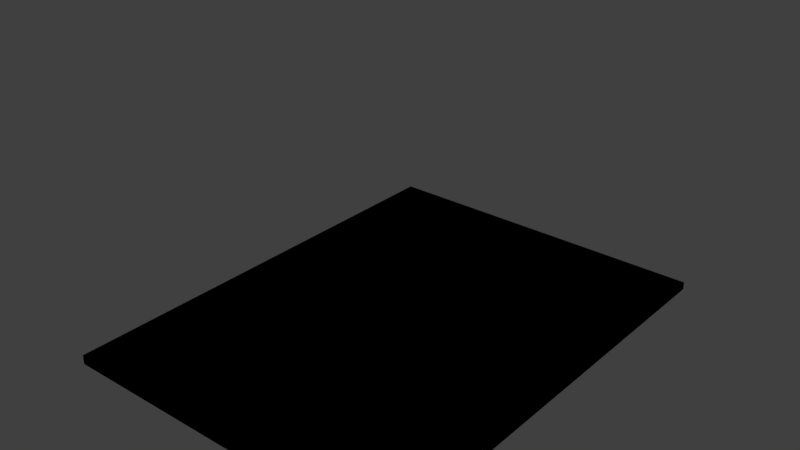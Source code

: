 # Source: boxloader_pallet5.blend  (saved by Blender 2.78.0; exported with 4.5.12 LTS)
import bpy
from mathutils import Matrix  # noqa: F401  (used for matrix-valued properties, if any)

bpy.ops.wm.read_factory_settings(use_empty=True)
scene = bpy.context.scene
scene.name = 'Scene'

# ---- collections
col_collection_1 = bpy.data.collections.new('Collection 1'); scene.collection.children.link(col_collection_1)
col_collection_2 = bpy.data.collections.new('Collection 2'); scene.collection.children.link(col_collection_2)
col_collection_3 = bpy.data.collections.new('Collection 3'); scene.collection.children.link(col_collection_3)
col_collection_4 = bpy.data.collections.new('Collection 4'); scene.collection.children.link(col_collection_4)
col_collection_5 = bpy.data.collections.new('Collection 5'); scene.collection.children.link(col_collection_5)
col_collection_6 = bpy.data.collections.new('Collection 6'); scene.collection.children.link(col_collection_6)
col_collection_7 = bpy.data.collections.new('Collection 7'); scene.collection.children.link(col_collection_7)

# ---- materials (node trees are filled in below, after node groups)
mat_material = bpy.data.materials.new('Material')
mat_material.alpha_threshold = 0.0
mat_material.use_transparent_shadow = False
mat_material.roughness = 0.5
mat_material_005 = bpy.data.materials.new('Material.005')
mat_material_005.alpha_threshold = 0.0
mat_material_005.use_transparent_shadow = False
mat_material_005.roughness = 0.5
mat_material_006 = bpy.data.materials.new('Material.006')
mat_material_006.alpha_threshold = 0.0
mat_material_006.use_transparent_shadow = False
mat_material_006.roughness = 0.5

# ---- material node trees

# ---- world
world_world = bpy.data.worlds.new('World'); scene.world = world_world
world_world.color = (0.05088, 0.05088, 0.05088)
world_world.use_sun_shadow = False
world_world.sun_shadow_jitter_overblur = 0.0
world_world.cycles.sampling_method = 'MANUAL'

# ---- meshes
me_cube = bpy.data.meshes.new('Cube')
me_cube.from_pydata([(-1.12, -1.47, -0.01), (-1.12, -1.47, 0.05), (-1.12, 1.47, 0.0), (-1.12, 1.47, 0.05), (1.12, -1.47, -0.01), (1.12, -1.47, 0.05), (1.12, 1.47, 0.0), (1.12, 1.47, 0.05)], [], [(0, 1, 3, 2), (6, 7, 5, 4), (4, 5, 1, 0), (2, 6, 4, 0), (7, 3, 1, 5), (2, 3, 7, 6)])
_uv = me_cube.uv_layers.new(name='UVMap')
_uv.uv.foreach_set('vector', [0.0, 0.4, 0.0, 3.0, 5.0, 3.0, 5.0, 0.5, 0.0, 0.5, 0.0, 3.0, -5.0, 3.0, -5.0, 0.4, 0.0, 0.4, 0.0, 3.0, -5.0, 3.0, -5.0, 0.4, 0.0, 0.0, 5.0, 0.0, 5.0, -5.0, 0.0, -5.0, 0.0, 0.0, -5.0, 0.0, -5.0, -5.0, 0.0, -5.0, 0.0, 0.0, -5.0, 0.0, 0.0, 3.0, 5.0, 0.0])
me_cube.materials.append(mat_material)
me_cube.use_remesh_preserve_volume = False
me_cube.use_remesh_preserve_attributes = False
me_cube.use_mirror_vertex_groups = False
me_cube.update()
me_cube_007 = bpy.data.meshes.new('Cube.007')
me_cube_007.from_pydata([(-1.12, -1.47, -0.01), (-1.12, -1.47, 0.05), (-1.12, 1.47, 0.0), (-1.12, 1.47, 0.05), (1.12, -1.47, -0.01), (1.12, -1.47, 0.05), (1.12, 1.47, 0.0), (1.12, 1.47, 0.05)], [], [(1, 2, 0), (6, 5, 4), (5, 0, 4), (6, 0, 2), (7, 1, 5), (3, 6, 2), (1, 3, 2), (6, 7, 5), (5, 1, 0), (6, 4, 0), (7, 3, 1), (3, 7, 6)])
me_cube_007.use_remesh_preserve_volume = False
me_cube_007.use_remesh_preserve_attributes = False
me_cube_007.use_mirror_vertex_groups = False
me_cube_007.update()
me_cube_008 = bpy.data.meshes.new('Cube.008')
me_cube_008.from_pydata([(-1.12, -1.47, -0.01), (-1.12, -1.47, 0.05), (-1.12, 1.47, 0.0), (-1.12, 1.47, 0.05), (1.12, -1.47, -0.01), (1.12, -1.47, 0.05), (1.12, 1.47, 0.0), (1.12, 1.47, 0.05)], [], [(0, 1, 3, 2), (6, 7, 5, 4), (4, 5, 1, 0), (2, 6, 4, 0), (7, 3, 1, 5), (2, 3, 7, 6)])
me_cube_008.use_remesh_preserve_volume = False
me_cube_008.use_remesh_preserve_attributes = False
me_cube_008.use_mirror_vertex_groups = False
me_cube_008.update()
me_cube_009 = bpy.data.meshes.new('Cube.009')
me_cube_009.from_pydata([(-1.12, -1.47, -0.01), (-1.12, -1.47, 0.05), (-1.12, 1.47, 0.0), (-1.12, 1.47, 0.05), (1.12, -1.47, -0.01), (1.12, -1.47, 0.05), (1.12, 1.47, 0.0), (1.12, 1.47, 0.05)], [], [(0, 1, 3, 2), (6, 7, 5, 4), (4, 5, 1, 0), (2, 6, 4, 0), (7, 3, 1, 5), (2, 3, 7, 6)])
me_cube_009.use_remesh_preserve_volume = False
me_cube_009.use_remesh_preserve_attributes = False
me_cube_009.use_mirror_vertex_groups = False
me_cube_009.update()
me_cube_010 = bpy.data.meshes.new('Cube.010')
me_cube_010.from_pydata([(-1.12, -1.47, -0.01), (-1.12, -1.47, 0.05), (-1.12, 1.47, 0.0), (-1.12, 1.47, 0.05), (1.12, -1.47, -0.01), (1.12, -1.47, 0.05), (1.12, 1.47, 0.0), (1.12, 1.47, 0.05)], [], [(0, 1, 3, 2), (6, 7, 5, 4), (4, 5, 1, 0), (2, 6, 4, 0), (7, 3, 1, 5), (2, 3, 7, 6)])
me_cube_010.materials.append(mat_material_005)
me_cube_010.use_remesh_preserve_volume = False
me_cube_010.use_remesh_preserve_attributes = False
me_cube_010.use_mirror_vertex_groups = False
me_cube_010.update()
me_cube_011 = bpy.data.meshes.new('Cube.011')
me_cube_011.from_pydata([(-1.12, -1.47, 0.05), (-1.12, 1.47, 0.05), (1.12, -1.47, 0.05), (1.12, 1.47, 0.05)], [], [(3, 1, 0, 2)])
me_cube_011.materials.append(mat_material_006)
me_cube_011.use_remesh_preserve_volume = False
me_cube_011.use_remesh_preserve_attributes = False
me_cube_011.use_mirror_vertex_groups = False
me_cube_011.update()
me_cube_006 = bpy.data.meshes.new('Cube.006')
me_cube_006.from_pydata([(-1.12, 1.47, 1.35), (1.12, 1.47, 0.15), (-1.12, 1.47, 0.15), (-1.12, -1.47, 0.15), (1.12, -1.47, 0.15), (1.12, -1.47, 0.05), (1.12, -1.47, 0.0)], [(5, 4), (4, 3), (3, 2), (2, 1), (1, 4), (2, 0), (6, 5)], [])
me_cube_006.use_remesh_preserve_volume = False
me_cube_006.use_remesh_preserve_attributes = False
me_cube_006.use_mirror_vertex_groups = False
me_cube_006.update()

# ---- objects
ob_cube = bpy.data.objects.new('Cube', me_cube)
ob_cube_001 = bpy.data.objects.new('Cube.001', me_cube_007)
ob_cube_002 = bpy.data.objects.new('Cube.002', me_cube_008)
ob_cube_003 = bpy.data.objects.new('Cube.003', me_cube_009)
ob_cube_007 = bpy.data.objects.new('Cube.007', me_cube_010)
ob_cube_004 = bpy.data.objects.new('Cube.004', me_cube_011)
ob_cube_006 = bpy.data.objects.new('Cube.006', me_cube_006)

# ---- transforms, parenting, visibility, modifiers, constraints
ob_cube.location = (0.0, 0.0, 0.0)
ob_cube.lineart.crease_threshold = 0.0
ob_cube_001.location = (0.0, 0.0, 0.0)
ob_cube_001.lineart.crease_threshold = 0.0
ob_cube_002.location = (0.0, 0.0, 0.0)
ob_cube_002.lineart.crease_threshold = 0.0
_vg = ob_cube_002.vertex_groups.new(name='Component0')
ob_cube_003.location = (0.0, 0.0, 0.0)
ob_cube_003.lineart.crease_threshold = 0.0
_vg = ob_cube_003.vertex_groups.new(name='Component0')
ob_cube_007.location = (0.0, 0.0, 0.0)
ob_cube_007.lineart.crease_threshold = 0.0
_vg = ob_cube_007.vertex_groups.new(name='Component0')
ob_cube_004.location = (0.0, 0.0, 0.0)
ob_cube_004.lineart.crease_threshold = 0.0
ob_cube_006.location = (0.0, 0.0, 0.0)
ob_cube_006.lineart.crease_threshold = 0.0
_vg = ob_cube_006.vertex_groups.new(name='BBox_Base1')
_vg = ob_cube_006.vertex_groups.new(name='BBox_Corner')
_vg = ob_cube_006.vertex_groups.new(name='SlingLoadCargo1')
_vg = ob_cube_006.vertex_groups.new(name='SlingLoadCargo2')
_vg = ob_cube_006.vertex_groups.new(name='SlingLoadCargo3')
_vg = ob_cube_006.vertex_groups.new(name='SlingLoadCargo4')
_vg = ob_cube_006.vertex_groups.new(name='BBox_Base0')

# ---- collection membership
col_collection_1.objects.link(ob_cube)
col_collection_2.objects.link(ob_cube_001)
col_collection_3.objects.link(ob_cube_002)
col_collection_4.objects.link(ob_cube_003)
col_collection_5.objects.link(ob_cube_007)
col_collection_6.objects.link(ob_cube_004)
col_collection_7.objects.link(ob_cube_006)

# ---- scene / render settings (as saved in the file)
scene.frame_start = 1; scene.frame_end = 250; scene.frame_set(1)
scene.render.engine = 'BLENDER_EEVEE_NEXT'
scene.render.resolution_percentage = 50
scene.render.dither_intensity = 0.0
scene.cycles.use_denoising = False
scene.cycles.samples = 128
scene.cycles.sampling_pattern = 'TABULATED_SOBOL'
scene.cycles.light_sampling_threshold = 0.0
scene.cycles.use_adaptive_sampling = False
scene.cycles.use_light_tree = False
scene.cycles.blur_glossy = 0.0
scene.cycles.sample_clamp_indirect = 0.0
scene.view_settings.view_transform = 'Standard'
bpy.context.view_layer.update()

# ---- added for rendering (the .blend has no active camera and no usable light): camera, sun
cam_auto = bpy.data.cameras.new('AutoCamera')
cam_auto.lens = 50.0
cam_auto.sensor_width = 36.0
cam_auto.clip_end = 1000.0
ob_auto_camera = bpy.data.objects.new('AutoCamera', cam_auto)
scene.collection.objects.link(ob_auto_camera)
ob_auto_camera.location = (3.64388, -4.37266, 3.58511)
ob_auto_camera.rotation_euler = (1.09748, -7.21219e-08, 0.694738)
scene.camera = ob_auto_camera
light_auto_sun = bpy.data.lights.new('AutoSun', 'SUN')
light_auto_sun.energy = 3.0
light_auto_sun.angle = 0.0523599
ob_auto_sun = bpy.data.objects.new('AutoSun', light_auto_sun)
scene.collection.objects.link(ob_auto_sun)
ob_auto_sun.rotation_euler = (0.872665, 0.174533, 0.523599)
bpy.context.view_layer.update()
